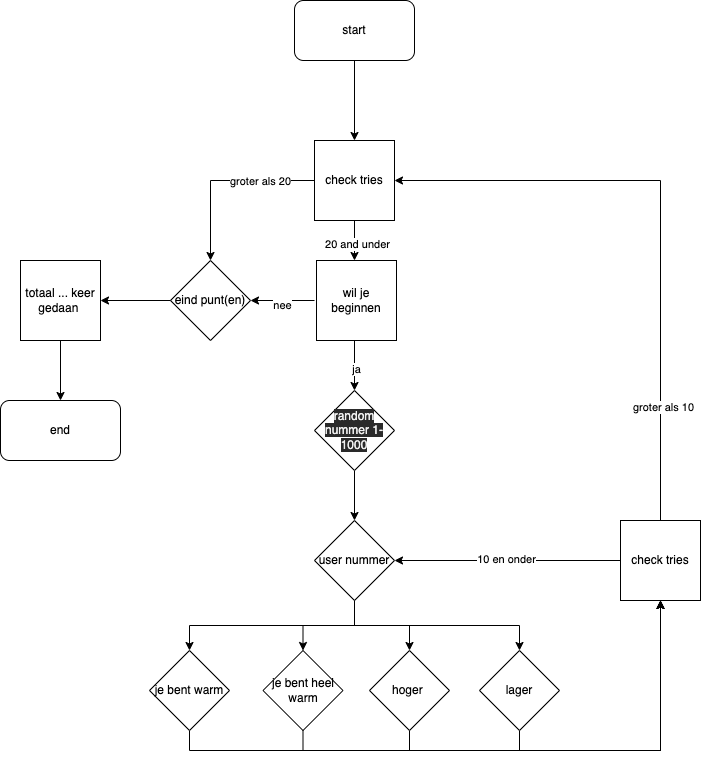

The diagram above was exported from draw.io. Its source (the exported page's mxGraphModel, read from the mxfile embedded in the PNG):
<mxGraphModel dx="976" dy="666" grid="1" gridSize="10" guides="1" tooltips="1" connect="1" arrows="1" fold="1" page="1" pageScale="1" pageWidth="827" pageHeight="1169" math="0" shadow="0">
  <root>
    <mxCell id="WIyWlLk6GJQsqaUBKTNV-0" />
    <mxCell id="WIyWlLk6GJQsqaUBKTNV-1" parent="WIyWlLk6GJQsqaUBKTNV-0" />
    <mxCell id="AtlO7vLJMhPgZs2P4pqQ-49" value="" style="edgeStyle=orthogonalEdgeStyle;rounded=0;orthogonalLoop=1;jettySize=auto;html=1;" edge="1" parent="WIyWlLk6GJQsqaUBKTNV-1" target="AtlO7vLJMhPgZs2P4pqQ-47">
      <mxGeometry relative="1" as="geometry">
        <mxPoint x="418" y="380" as="sourcePoint" />
      </mxGeometry>
    </mxCell>
    <mxCell id="AtlO7vLJMhPgZs2P4pqQ-59" value="ja" style="edgeLabel;html=1;align=center;verticalAlign=middle;resizable=0;points=[];" vertex="1" connectable="0" parent="AtlO7vLJMhPgZs2P4pqQ-49">
      <mxGeometry x="0.1" y="1" relative="1" as="geometry">
        <mxPoint as="offset" />
      </mxGeometry>
    </mxCell>
    <mxCell id="AtlO7vLJMhPgZs2P4pqQ-60" value="" style="edgeStyle=orthogonalEdgeStyle;rounded=0;orthogonalLoop=1;jettySize=auto;html=1;" edge="1" parent="WIyWlLk6GJQsqaUBKTNV-1" target="AtlO7vLJMhPgZs2P4pqQ-32">
      <mxGeometry relative="1" as="geometry">
        <mxPoint x="378" y="340" as="sourcePoint" />
      </mxGeometry>
    </mxCell>
    <mxCell id="AtlO7vLJMhPgZs2P4pqQ-61" value="nee" style="edgeLabel;html=1;align=center;verticalAlign=middle;resizable=0;points=[];" vertex="1" connectable="0" parent="AtlO7vLJMhPgZs2P4pqQ-60">
      <mxGeometry x="0.0313" y="4" relative="1" as="geometry">
        <mxPoint as="offset" />
      </mxGeometry>
    </mxCell>
    <mxCell id="AtlO7vLJMhPgZs2P4pqQ-87" style="edgeStyle=orthogonalEdgeStyle;rounded=0;orthogonalLoop=1;jettySize=auto;html=1;exitX=0.5;exitY=1;exitDx=0;exitDy=0;entryX=0.5;entryY=1;entryDx=0;entryDy=0;" edge="1" parent="WIyWlLk6GJQsqaUBKTNV-1" source="AtlO7vLJMhPgZs2P4pqQ-7" target="AtlO7vLJMhPgZs2P4pqQ-79">
      <mxGeometry relative="1" as="geometry" />
    </mxCell>
    <mxCell id="AtlO7vLJMhPgZs2P4pqQ-7" value="je bent warm" style="rhombus;whiteSpace=wrap;html=1;" vertex="1" parent="WIyWlLk6GJQsqaUBKTNV-1">
      <mxGeometry x="213" y="690" width="80" height="80" as="geometry" />
    </mxCell>
    <mxCell id="AtlO7vLJMhPgZs2P4pqQ-90" style="edgeStyle=orthogonalEdgeStyle;rounded=0;orthogonalLoop=1;jettySize=auto;html=1;exitX=0.5;exitY=1;exitDx=0;exitDy=0;entryX=0.5;entryY=1;entryDx=0;entryDy=0;" edge="1" parent="WIyWlLk6GJQsqaUBKTNV-1" source="AtlO7vLJMhPgZs2P4pqQ-8" target="AtlO7vLJMhPgZs2P4pqQ-79">
      <mxGeometry relative="1" as="geometry" />
    </mxCell>
    <mxCell id="AtlO7vLJMhPgZs2P4pqQ-8" value="je bent heel warm" style="rhombus;whiteSpace=wrap;html=1;" vertex="1" parent="WIyWlLk6GJQsqaUBKTNV-1">
      <mxGeometry x="326.5" y="690" width="80" height="80" as="geometry" />
    </mxCell>
    <mxCell id="AtlO7vLJMhPgZs2P4pqQ-88" style="edgeStyle=orthogonalEdgeStyle;rounded=0;orthogonalLoop=1;jettySize=auto;html=1;exitX=0.5;exitY=1;exitDx=0;exitDy=0;entryX=0.5;entryY=1;entryDx=0;entryDy=0;" edge="1" parent="WIyWlLk6GJQsqaUBKTNV-1" source="AtlO7vLJMhPgZs2P4pqQ-9" target="AtlO7vLJMhPgZs2P4pqQ-79">
      <mxGeometry relative="1" as="geometry" />
    </mxCell>
    <mxCell id="AtlO7vLJMhPgZs2P4pqQ-9" value="lager" style="rhombus;whiteSpace=wrap;html=1;" vertex="1" parent="WIyWlLk6GJQsqaUBKTNV-1">
      <mxGeometry x="543" y="690" width="80" height="80" as="geometry" />
    </mxCell>
    <mxCell id="AtlO7vLJMhPgZs2P4pqQ-89" style="edgeStyle=orthogonalEdgeStyle;rounded=0;orthogonalLoop=1;jettySize=auto;html=1;exitX=0.5;exitY=1;exitDx=0;exitDy=0;entryX=0.5;entryY=1;entryDx=0;entryDy=0;" edge="1" parent="WIyWlLk6GJQsqaUBKTNV-1" source="AtlO7vLJMhPgZs2P4pqQ-16" target="AtlO7vLJMhPgZs2P4pqQ-79">
      <mxGeometry relative="1" as="geometry" />
    </mxCell>
    <mxCell id="AtlO7vLJMhPgZs2P4pqQ-16" value="hoger&amp;nbsp;" style="rhombus;whiteSpace=wrap;html=1;" vertex="1" parent="WIyWlLk6GJQsqaUBKTNV-1">
      <mxGeometry x="433" y="690" width="80" height="80" as="geometry" />
    </mxCell>
    <mxCell id="AtlO7vLJMhPgZs2P4pqQ-66" value="" style="edgeStyle=orthogonalEdgeStyle;rounded=0;orthogonalLoop=1;jettySize=auto;html=1;" edge="1" parent="WIyWlLk6GJQsqaUBKTNV-1" source="AtlO7vLJMhPgZs2P4pqQ-32" target="AtlO7vLJMhPgZs2P4pqQ-65">
      <mxGeometry relative="1" as="geometry" />
    </mxCell>
    <mxCell id="AtlO7vLJMhPgZs2P4pqQ-32" value="eind punt(en)" style="rhombus;whiteSpace=wrap;html=1;" vertex="1" parent="WIyWlLk6GJQsqaUBKTNV-1">
      <mxGeometry x="234" y="300" width="80" height="80" as="geometry" />
    </mxCell>
    <mxCell id="AtlO7vLJMhPgZs2P4pqQ-50" value="" style="edgeStyle=orthogonalEdgeStyle;rounded=0;orthogonalLoop=1;jettySize=auto;html=1;" edge="1" parent="WIyWlLk6GJQsqaUBKTNV-1" source="AtlO7vLJMhPgZs2P4pqQ-47">
      <mxGeometry relative="1" as="geometry">
        <mxPoint x="418" y="560" as="targetPoint" />
      </mxGeometry>
    </mxCell>
    <mxCell id="AtlO7vLJMhPgZs2P4pqQ-47" value="&lt;meta charset=&quot;utf-8&quot;&gt;&lt;span style=&quot;color: rgb(240, 240, 240); font-family: Helvetica; font-size: 12px; font-style: normal; font-variant-ligatures: normal; font-variant-caps: normal; font-weight: 400; letter-spacing: normal; orphans: 2; text-align: center; text-indent: 0px; text-transform: none; widows: 2; word-spacing: 0px; -webkit-text-stroke-width: 0px; background-color: rgb(42, 42, 42); text-decoration-thickness: initial; text-decoration-style: initial; text-decoration-color: initial; float: none; display: inline !important;&quot;&gt;random nummer 1-1000&lt;/span&gt;" style="rhombus;whiteSpace=wrap;html=1;" vertex="1" parent="WIyWlLk6GJQsqaUBKTNV-1">
      <mxGeometry x="378" y="430" width="80" height="80" as="geometry" />
    </mxCell>
    <mxCell id="AtlO7vLJMhPgZs2P4pqQ-105" value="" style="edgeStyle=orthogonalEdgeStyle;rounded=0;orthogonalLoop=1;jettySize=auto;html=1;" edge="1" parent="WIyWlLk6GJQsqaUBKTNV-1" source="AtlO7vLJMhPgZs2P4pqQ-65" target="AtlO7vLJMhPgZs2P4pqQ-67">
      <mxGeometry relative="1" as="geometry" />
    </mxCell>
    <mxCell id="AtlO7vLJMhPgZs2P4pqQ-65" value="totaal ... keer gedaan&amp;nbsp;" style="whiteSpace=wrap;html=1;aspect=fixed;" vertex="1" parent="WIyWlLk6GJQsqaUBKTNV-1">
      <mxGeometry x="84" y="300" width="80" height="80" as="geometry" />
    </mxCell>
    <mxCell id="AtlO7vLJMhPgZs2P4pqQ-67" value="end" style="rounded=1;whiteSpace=wrap;html=1;" vertex="1" parent="WIyWlLk6GJQsqaUBKTNV-1">
      <mxGeometry x="64" y="440" width="120" height="60" as="geometry" />
    </mxCell>
    <mxCell id="AtlO7vLJMhPgZs2P4pqQ-74" style="edgeStyle=orthogonalEdgeStyle;rounded=0;orthogonalLoop=1;jettySize=auto;html=1;exitX=0.5;exitY=1;exitDx=0;exitDy=0;entryX=0.5;entryY=0;entryDx=0;entryDy=0;" edge="1" parent="WIyWlLk6GJQsqaUBKTNV-1" source="AtlO7vLJMhPgZs2P4pqQ-73" target="AtlO7vLJMhPgZs2P4pqQ-16">
      <mxGeometry relative="1" as="geometry" />
    </mxCell>
    <mxCell id="AtlO7vLJMhPgZs2P4pqQ-75" style="edgeStyle=orthogonalEdgeStyle;rounded=0;orthogonalLoop=1;jettySize=auto;html=1;exitX=0.5;exitY=1;exitDx=0;exitDy=0;entryX=0.5;entryY=0;entryDx=0;entryDy=0;" edge="1" parent="WIyWlLk6GJQsqaUBKTNV-1" source="AtlO7vLJMhPgZs2P4pqQ-73" target="AtlO7vLJMhPgZs2P4pqQ-8">
      <mxGeometry relative="1" as="geometry" />
    </mxCell>
    <mxCell id="AtlO7vLJMhPgZs2P4pqQ-77" style="edgeStyle=orthogonalEdgeStyle;rounded=0;orthogonalLoop=1;jettySize=auto;html=1;exitX=0.5;exitY=1;exitDx=0;exitDy=0;entryX=0.5;entryY=0;entryDx=0;entryDy=0;" edge="1" parent="WIyWlLk6GJQsqaUBKTNV-1" source="AtlO7vLJMhPgZs2P4pqQ-73" target="AtlO7vLJMhPgZs2P4pqQ-7">
      <mxGeometry relative="1" as="geometry" />
    </mxCell>
    <mxCell id="AtlO7vLJMhPgZs2P4pqQ-78" style="edgeStyle=orthogonalEdgeStyle;rounded=0;orthogonalLoop=1;jettySize=auto;html=1;exitX=0.5;exitY=1;exitDx=0;exitDy=0;entryX=0.5;entryY=0;entryDx=0;entryDy=0;" edge="1" parent="WIyWlLk6GJQsqaUBKTNV-1" source="AtlO7vLJMhPgZs2P4pqQ-73" target="AtlO7vLJMhPgZs2P4pqQ-9">
      <mxGeometry relative="1" as="geometry" />
    </mxCell>
    <mxCell id="AtlO7vLJMhPgZs2P4pqQ-73" value="user nummer" style="rhombus;whiteSpace=wrap;html=1;" vertex="1" parent="WIyWlLk6GJQsqaUBKTNV-1">
      <mxGeometry x="378" y="560" width="80" height="80" as="geometry" />
    </mxCell>
    <mxCell id="AtlO7vLJMhPgZs2P4pqQ-91" style="edgeStyle=orthogonalEdgeStyle;rounded=0;orthogonalLoop=1;jettySize=auto;html=1;exitX=0;exitY=0.5;exitDx=0;exitDy=0;entryX=1;entryY=0.5;entryDx=0;entryDy=0;" edge="1" parent="WIyWlLk6GJQsqaUBKTNV-1" source="AtlO7vLJMhPgZs2P4pqQ-79" target="AtlO7vLJMhPgZs2P4pqQ-73">
      <mxGeometry relative="1" as="geometry" />
    </mxCell>
    <mxCell id="AtlO7vLJMhPgZs2P4pqQ-92" value="10 en onder" style="edgeLabel;html=1;align=center;verticalAlign=middle;resizable=0;points=[];" vertex="1" connectable="0" parent="AtlO7vLJMhPgZs2P4pqQ-91">
      <mxGeometry x="0.0177" y="-2" relative="1" as="geometry">
        <mxPoint as="offset" />
      </mxGeometry>
    </mxCell>
    <mxCell id="AtlO7vLJMhPgZs2P4pqQ-101" style="edgeStyle=orthogonalEdgeStyle;rounded=0;orthogonalLoop=1;jettySize=auto;html=1;exitX=0.5;exitY=0;exitDx=0;exitDy=0;entryX=1;entryY=0.5;entryDx=0;entryDy=0;" edge="1" parent="WIyWlLk6GJQsqaUBKTNV-1" source="AtlO7vLJMhPgZs2P4pqQ-79" target="AtlO7vLJMhPgZs2P4pqQ-95">
      <mxGeometry relative="1" as="geometry" />
    </mxCell>
    <mxCell id="AtlO7vLJMhPgZs2P4pqQ-102" value="groter als 10" style="edgeLabel;html=1;align=center;verticalAlign=middle;resizable=0;points=[];" vertex="1" connectable="0" parent="AtlO7vLJMhPgZs2P4pqQ-101">
      <mxGeometry x="-0.6238" y="-2" relative="1" as="geometry">
        <mxPoint as="offset" />
      </mxGeometry>
    </mxCell>
    <mxCell id="AtlO7vLJMhPgZs2P4pqQ-79" value="check tries" style="whiteSpace=wrap;html=1;aspect=fixed;" vertex="1" parent="WIyWlLk6GJQsqaUBKTNV-1">
      <mxGeometry x="684" y="560" width="80" height="80" as="geometry" />
    </mxCell>
    <mxCell id="AtlO7vLJMhPgZs2P4pqQ-98" value="" style="edgeStyle=orthogonalEdgeStyle;rounded=0;orthogonalLoop=1;jettySize=auto;html=1;" edge="1" parent="WIyWlLk6GJQsqaUBKTNV-1" source="AtlO7vLJMhPgZs2P4pqQ-95">
      <mxGeometry relative="1" as="geometry">
        <mxPoint x="418" y="300" as="targetPoint" />
      </mxGeometry>
    </mxCell>
    <mxCell id="AtlO7vLJMhPgZs2P4pqQ-103" value="20 and under" style="edgeLabel;html=1;align=center;verticalAlign=middle;resizable=0;points=[];" vertex="1" connectable="0" parent="AtlO7vLJMhPgZs2P4pqQ-98">
      <mxGeometry x="0.15" y="2" relative="1" as="geometry">
        <mxPoint as="offset" />
      </mxGeometry>
    </mxCell>
    <mxCell id="AtlO7vLJMhPgZs2P4pqQ-99" style="edgeStyle=orthogonalEdgeStyle;rounded=0;orthogonalLoop=1;jettySize=auto;html=1;exitX=0;exitY=0.5;exitDx=0;exitDy=0;entryX=0.5;entryY=0;entryDx=0;entryDy=0;" edge="1" parent="WIyWlLk6GJQsqaUBKTNV-1" source="AtlO7vLJMhPgZs2P4pqQ-95" target="AtlO7vLJMhPgZs2P4pqQ-32">
      <mxGeometry relative="1" as="geometry" />
    </mxCell>
    <mxCell id="AtlO7vLJMhPgZs2P4pqQ-104" value="groter als 20" style="edgeLabel;html=1;align=center;verticalAlign=middle;resizable=0;points=[];" vertex="1" connectable="0" parent="AtlO7vLJMhPgZs2P4pqQ-99">
      <mxGeometry x="-0.4022" relative="1" as="geometry">
        <mxPoint as="offset" />
      </mxGeometry>
    </mxCell>
    <mxCell id="AtlO7vLJMhPgZs2P4pqQ-95" value="check tries" style="whiteSpace=wrap;html=1;aspect=fixed;" vertex="1" parent="WIyWlLk6GJQsqaUBKTNV-1">
      <mxGeometry x="378" y="180" width="80" height="80" as="geometry" />
    </mxCell>
    <mxCell id="AtlO7vLJMhPgZs2P4pqQ-97" value="" style="edgeStyle=orthogonalEdgeStyle;rounded=0;orthogonalLoop=1;jettySize=auto;html=1;" edge="1" parent="WIyWlLk6GJQsqaUBKTNV-1" source="AtlO7vLJMhPgZs2P4pqQ-96" target="AtlO7vLJMhPgZs2P4pqQ-95">
      <mxGeometry relative="1" as="geometry" />
    </mxCell>
    <mxCell id="AtlO7vLJMhPgZs2P4pqQ-96" value="start" style="rounded=1;whiteSpace=wrap;html=1;" vertex="1" parent="WIyWlLk6GJQsqaUBKTNV-1">
      <mxGeometry x="358" y="40" width="120" height="60" as="geometry" />
    </mxCell>
    <mxCell id="AtlO7vLJMhPgZs2P4pqQ-106" value="wil je beginnen" style="whiteSpace=wrap;html=1;aspect=fixed;" vertex="1" parent="WIyWlLk6GJQsqaUBKTNV-1">
      <mxGeometry x="380" y="300" width="80" height="80" as="geometry" />
    </mxCell>
  </root>
</mxGraphModel>